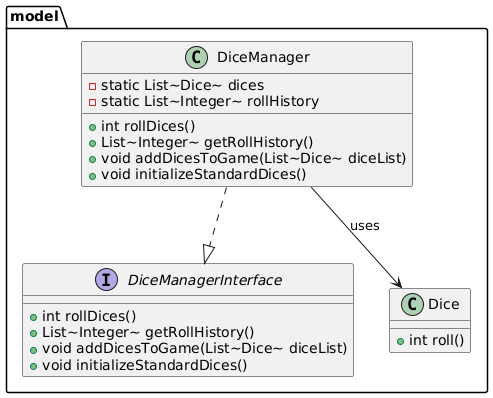

The diagram above was rendered by PlantUML. Its source (embedded in the PNG):
@startuml
package model {

    interface DiceManagerInterface {
        + int rollDices()
        + List~Integer~ getRollHistory()
        + void addDicesToGame(List~Dice~ diceList)
        + void initializeStandardDices()
    }

    class DiceManager {
        - static List~Dice~ dices
        - static List~Integer~ rollHistory
        + int rollDices()
        + List~Integer~ getRollHistory()
        + void addDicesToGame(List~Dice~ diceList)
        + void initializeStandardDices()
    }

    class Dice {
        + int roll()
    }

    DiceManager ..|> DiceManagerInterface
    DiceManager --> Dice : uses
}
@enduml